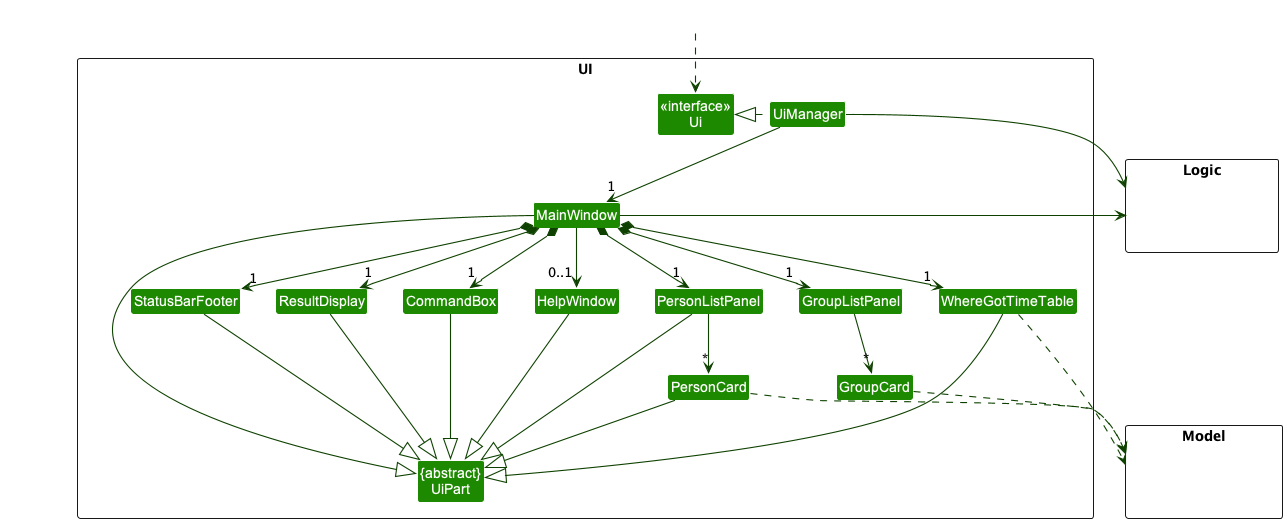

The diagram above was rendered by PlantUML. Its source (embedded in the PNG):
@startuml
!include style.puml
skinparam arrowThickness 1.1
skinparam arrowColor UI_COLOR_T4
skinparam classBackgroundColor UI_COLOR

package UI <<Rectangle>>{
Class "<<interface>>\nUi" as Ui
Class "{abstract}\nUiPart" as UiPart
Class UiManager
Class MainWindow
Class HelpWindow
Class ResultDisplay
Class PersonListPanel
Class PersonCard
Class GroupListPanel
Class GroupCard
Class StatusBarFooter
Class CommandBox
Class WhereGotTimeTable
}

package Model <<Rectangle>> {
Class HiddenModel #FFFFFF
}

package Logic <<Rectangle>> {
Class HiddenLogic #FFFFFF
}

Class HiddenOutside #FFFFFF
HiddenOutside ..> Ui

UiManager .left.|> Ui
UiManager -down-> "1" MainWindow
MainWindow *-down->  "1" CommandBox
MainWindow *-down-> "1" ResultDisplay
MainWindow *-down-> "1" PersonListPanel
MainWindow *-down-> "1" GroupListPanel
MainWindow *-down-> "1" StatusBarFooter
MainWindow --> "0..1" HelpWindow
MainWindow *-down-> "1" WhereGotTimeTable

GroupListPanel -down-> "*" GroupCard
PersonListPanel -down-> "*" PersonCard

MainWindow -left-|> UiPart

ResultDisplay --|> UiPart
CommandBox --|> UiPart

PersonListPanel --|> UiPart
PersonCard --|> UiPart
StatusBarFooter --|> UiPart
HelpWindow --|> UiPart
WhereGotTimeTable --|> UiPart

GroupCard ..> Model
PersonCard ..> Model
WhereGotTimeTable..> Model
UiManager -right-> Logic
MainWindow -left-> Logic

PersonListPanel -[hidden]left- HelpWindow
GroupListPanel -[hidden]left- HelpWindow
WhereGotTimeTable -[hidden]left-GroupListPanel
HelpWindow -[hidden]left- CommandBox
CommandBox -[hidden]left- ResultDisplay
ResultDisplay -[hidden]left- StatusBarFooter

MainWindow -[hidden]-|> UiPart
@enduml